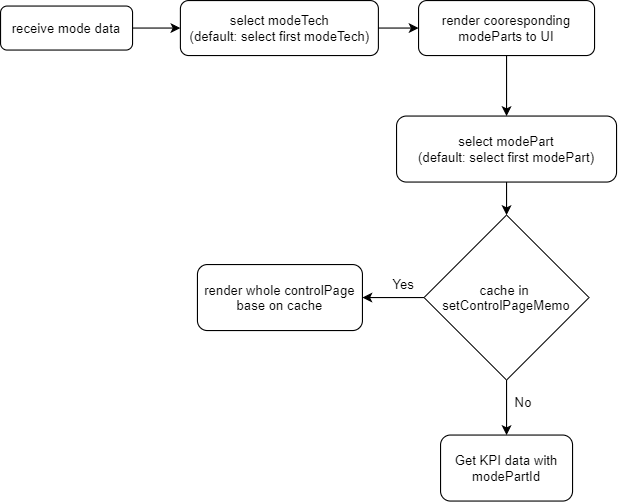

The diagram above was exported from draw.io. Its source (the exported page's mxGraphModel, read from the mxfile embedded in the PNG):
<mxGraphModel dx="1185" dy="635" grid="1" gridSize="10" guides="1" tooltips="1" connect="1" arrows="1" fold="1" page="1" pageScale="1" pageWidth="827" pageHeight="1169" math="0" shadow="0">
  <root>
    <mxCell id="WIyWlLk6GJQsqaUBKTNV-0" />
    <mxCell id="WIyWlLk6GJQsqaUBKTNV-1" parent="WIyWlLk6GJQsqaUBKTNV-0" />
    <mxCell id="WIyWlLk6GJQsqaUBKTNV-3" value="receive mode data&lt;br&gt;" style="rounded=1;whiteSpace=wrap;html=1;fontSize=12;glass=0;strokeWidth=1;shadow=0;" parent="WIyWlLk6GJQsqaUBKTNV-1" vertex="1">
      <mxGeometry x="160" y="90" width="120" height="40" as="geometry" />
    </mxCell>
    <mxCell id="kPJCJa5KEmMX8hk8-LlB-0" value="select modeTech&lt;br&gt;(default: select first modeTech)" style="rounded=1;whiteSpace=wrap;html=1;" vertex="1" parent="WIyWlLk6GJQsqaUBKTNV-1">
      <mxGeometry x="323.5" y="85" width="180" height="50" as="geometry" />
    </mxCell>
    <mxCell id="kPJCJa5KEmMX8hk8-LlB-4" value="render cooresponding modeParts to UI" style="rounded=1;whiteSpace=wrap;html=1;" vertex="1" parent="WIyWlLk6GJQsqaUBKTNV-1">
      <mxGeometry x="540" y="85" width="160" height="50" as="geometry" />
    </mxCell>
    <mxCell id="kPJCJa5KEmMX8hk8-LlB-6" value="cache in&amp;nbsp;&lt;br&gt;setControlPageMemo" style="rhombus;whiteSpace=wrap;html=1;" vertex="1" parent="WIyWlLk6GJQsqaUBKTNV-1">
      <mxGeometry x="545" y="280" width="150" height="150" as="geometry" />
    </mxCell>
    <mxCell id="kPJCJa5KEmMX8hk8-LlB-7" value="select modePart&lt;br&gt;(default: select first modePart)" style="rounded=1;whiteSpace=wrap;html=1;" vertex="1" parent="WIyWlLk6GJQsqaUBKTNV-1">
      <mxGeometry x="520" y="190" width="200" height="60" as="geometry" />
    </mxCell>
    <mxCell id="kPJCJa5KEmMX8hk8-LlB-8" value="Get KPI data with modePartId" style="rounded=1;whiteSpace=wrap;html=1;" vertex="1" parent="WIyWlLk6GJQsqaUBKTNV-1">
      <mxGeometry x="560" y="480" width="120" height="60" as="geometry" />
    </mxCell>
    <mxCell id="kPJCJa5KEmMX8hk8-LlB-10" value="render whole controlPage base on cache" style="rounded=1;whiteSpace=wrap;html=1;" vertex="1" parent="WIyWlLk6GJQsqaUBKTNV-1">
      <mxGeometry x="339" y="325" width="150" height="60" as="geometry" />
    </mxCell>
    <mxCell id="kPJCJa5KEmMX8hk8-LlB-11" value="" style="endArrow=classic;html=1;entryX=0;entryY=0.5;entryDx=0;entryDy=0;" edge="1" parent="WIyWlLk6GJQsqaUBKTNV-1" target="kPJCJa5KEmMX8hk8-LlB-0">
      <mxGeometry width="50" height="50" relative="1" as="geometry">
        <mxPoint x="280" y="110" as="sourcePoint" />
        <mxPoint x="330" y="60" as="targetPoint" />
      </mxGeometry>
    </mxCell>
    <mxCell id="kPJCJa5KEmMX8hk8-LlB-12" value="" style="endArrow=classic;html=1;exitX=1;exitY=0.5;exitDx=0;exitDy=0;entryX=0;entryY=0.5;entryDx=0;entryDy=0;" edge="1" parent="WIyWlLk6GJQsqaUBKTNV-1" source="kPJCJa5KEmMX8hk8-LlB-0" target="kPJCJa5KEmMX8hk8-LlB-4">
      <mxGeometry width="50" height="50" relative="1" as="geometry">
        <mxPoint x="540" y="340" as="sourcePoint" />
        <mxPoint x="590" y="290" as="targetPoint" />
      </mxGeometry>
    </mxCell>
    <mxCell id="kPJCJa5KEmMX8hk8-LlB-13" value="" style="endArrow=classic;html=1;exitX=0.5;exitY=1;exitDx=0;exitDy=0;entryX=0.5;entryY=0;entryDx=0;entryDy=0;" edge="1" parent="WIyWlLk6GJQsqaUBKTNV-1" source="kPJCJa5KEmMX8hk8-LlB-4" target="kPJCJa5KEmMX8hk8-LlB-7">
      <mxGeometry width="50" height="50" relative="1" as="geometry">
        <mxPoint x="540" y="340" as="sourcePoint" />
        <mxPoint x="590" y="290" as="targetPoint" />
      </mxGeometry>
    </mxCell>
    <mxCell id="kPJCJa5KEmMX8hk8-LlB-14" value="" style="endArrow=classic;html=1;entryX=1;entryY=0.5;entryDx=0;entryDy=0;exitX=0;exitY=0.5;exitDx=0;exitDy=0;" edge="1" parent="WIyWlLk6GJQsqaUBKTNV-1" source="kPJCJa5KEmMX8hk8-LlB-6" target="kPJCJa5KEmMX8hk8-LlB-10">
      <mxGeometry width="50" height="50" relative="1" as="geometry">
        <mxPoint x="540" y="340" as="sourcePoint" />
        <mxPoint x="590" y="290" as="targetPoint" />
      </mxGeometry>
    </mxCell>
    <mxCell id="kPJCJa5KEmMX8hk8-LlB-15" value="" style="endArrow=classic;html=1;exitX=0.5;exitY=1;exitDx=0;exitDy=0;entryX=0.5;entryY=0;entryDx=0;entryDy=0;" edge="1" parent="WIyWlLk6GJQsqaUBKTNV-1" source="kPJCJa5KEmMX8hk8-LlB-7" target="kPJCJa5KEmMX8hk8-LlB-6">
      <mxGeometry width="50" height="50" relative="1" as="geometry">
        <mxPoint x="540" y="340" as="sourcePoint" />
        <mxPoint x="590" y="290" as="targetPoint" />
      </mxGeometry>
    </mxCell>
    <mxCell id="kPJCJa5KEmMX8hk8-LlB-16" value="" style="endArrow=classic;html=1;exitX=0.5;exitY=1;exitDx=0;exitDy=0;entryX=0.5;entryY=0;entryDx=0;entryDy=0;" edge="1" parent="WIyWlLk6GJQsqaUBKTNV-1" source="kPJCJa5KEmMX8hk8-LlB-6" target="kPJCJa5KEmMX8hk8-LlB-8">
      <mxGeometry width="50" height="50" relative="1" as="geometry">
        <mxPoint x="540" y="340" as="sourcePoint" />
        <mxPoint x="590" y="290" as="targetPoint" />
      </mxGeometry>
    </mxCell>
    <mxCell id="kPJCJa5KEmMX8hk8-LlB-17" value="Yes&lt;br&gt;" style="text;html=1;align=center;verticalAlign=middle;resizable=0;points=[];autosize=1;" vertex="1" parent="WIyWlLk6GJQsqaUBKTNV-1">
      <mxGeometry x="506" y="333" width="40" height="20" as="geometry" />
    </mxCell>
    <mxCell id="kPJCJa5KEmMX8hk8-LlB-18" value="No&lt;br&gt;" style="text;html=1;align=center;verticalAlign=middle;resizable=0;points=[];autosize=1;" vertex="1" parent="WIyWlLk6GJQsqaUBKTNV-1">
      <mxGeometry x="620" y="440" width="30" height="20" as="geometry" />
    </mxCell>
  </root>
</mxGraphModel>